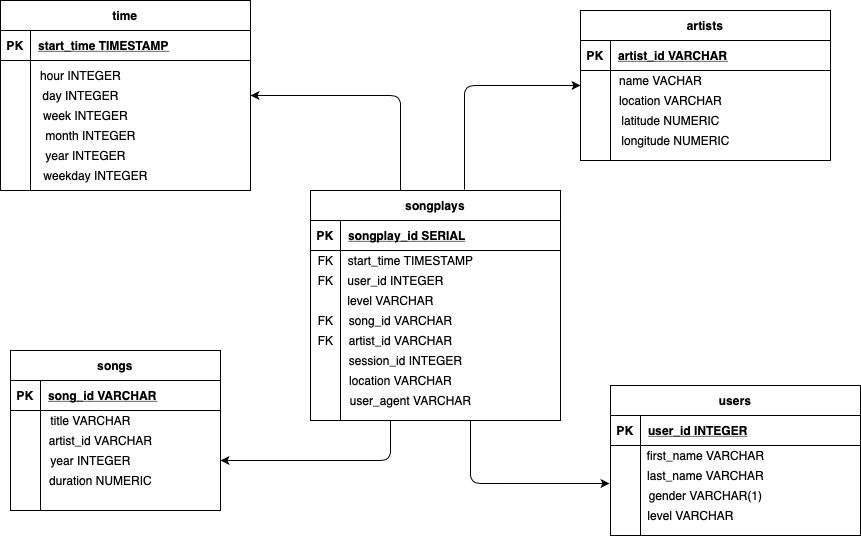

The diagram above was exported from draw.io. Its source (the exported page's mxGraphModel, read from the mxfile embedded in the PNG):
<mxGraphModel dx="2148" dy="865" grid="1" gridSize="10" guides="1" tooltips="1" connect="1" arrows="1" fold="1" page="1" pageScale="1" pageWidth="850" pageHeight="1100" math="0" shadow="0" extFonts="Permanent Marker^https://fonts.googleapis.com/css?family=Permanent+Marker">
  <root>
    <mxCell id="0" />
    <mxCell id="1" parent="0" />
    <mxCell id="C-vyLk0tnHw3VtMMgP7b-2" value="artists" style="shape=table;startSize=30;container=1;collapsible=1;childLayout=tableLayout;fixedRows=1;rowLines=0;fontStyle=1;align=center;resizeLast=1;" parent="1" vertex="1">
      <mxGeometry x="530" y="140" width="250" height="150" as="geometry" />
    </mxCell>
    <mxCell id="C-vyLk0tnHw3VtMMgP7b-3" value="" style="shape=partialRectangle;collapsible=0;dropTarget=0;pointerEvents=0;fillColor=none;points=[[0,0.5],[1,0.5]];portConstraint=eastwest;top=0;left=0;right=0;bottom=1;" parent="C-vyLk0tnHw3VtMMgP7b-2" vertex="1">
      <mxGeometry y="30" width="250" height="30" as="geometry" />
    </mxCell>
    <mxCell id="C-vyLk0tnHw3VtMMgP7b-4" value="PK" style="shape=partialRectangle;overflow=hidden;connectable=0;fillColor=none;top=0;left=0;bottom=0;right=0;fontStyle=1;" parent="C-vyLk0tnHw3VtMMgP7b-3" vertex="1">
      <mxGeometry width="30" height="30" as="geometry" />
    </mxCell>
    <mxCell id="C-vyLk0tnHw3VtMMgP7b-5" value="artist_id VARCHAR" style="shape=partialRectangle;overflow=hidden;connectable=0;fillColor=none;top=0;left=0;bottom=0;right=0;align=left;spacingLeft=6;fontStyle=5;" parent="C-vyLk0tnHw3VtMMgP7b-3" vertex="1">
      <mxGeometry x="30" width="220" height="30" as="geometry" />
    </mxCell>
    <mxCell id="C-vyLk0tnHw3VtMMgP7b-6" value="" style="shape=partialRectangle;collapsible=0;dropTarget=0;pointerEvents=0;fillColor=none;points=[[0,0.5],[1,0.5]];portConstraint=eastwest;top=0;left=0;right=0;bottom=0;" parent="C-vyLk0tnHw3VtMMgP7b-2" vertex="1">
      <mxGeometry y="60" width="250" height="30" as="geometry" />
    </mxCell>
    <mxCell id="C-vyLk0tnHw3VtMMgP7b-7" value="" style="shape=partialRectangle;overflow=hidden;connectable=0;fillColor=none;top=0;left=0;bottom=0;right=0;" parent="C-vyLk0tnHw3VtMMgP7b-6" vertex="1">
      <mxGeometry width="30" height="30" as="geometry" />
    </mxCell>
    <mxCell id="C-vyLk0tnHw3VtMMgP7b-8" value="" style="shape=partialRectangle;overflow=hidden;connectable=0;fillColor=none;top=0;left=0;bottom=0;right=0;align=left;spacingLeft=6;" parent="C-vyLk0tnHw3VtMMgP7b-6" vertex="1">
      <mxGeometry x="30" width="220" height="30" as="geometry" />
    </mxCell>
    <mxCell id="C-vyLk0tnHw3VtMMgP7b-9" value="" style="shape=partialRectangle;collapsible=0;dropTarget=0;pointerEvents=0;fillColor=none;points=[[0,0.5],[1,0.5]];portConstraint=eastwest;top=0;left=0;right=0;bottom=0;" parent="C-vyLk0tnHw3VtMMgP7b-2" vertex="1">
      <mxGeometry y="90" width="250" height="30" as="geometry" />
    </mxCell>
    <mxCell id="C-vyLk0tnHw3VtMMgP7b-10" value="" style="shape=partialRectangle;overflow=hidden;connectable=0;fillColor=none;top=0;left=0;bottom=0;right=0;" parent="C-vyLk0tnHw3VtMMgP7b-9" vertex="1">
      <mxGeometry width="30" height="30" as="geometry" />
    </mxCell>
    <mxCell id="C-vyLk0tnHw3VtMMgP7b-11" value="" style="shape=partialRectangle;overflow=hidden;connectable=0;fillColor=none;top=0;left=0;bottom=0;right=0;align=left;spacingLeft=6;" parent="C-vyLk0tnHw3VtMMgP7b-9" vertex="1">
      <mxGeometry x="30" width="220" height="30" as="geometry" />
    </mxCell>
    <mxCell id="C-vyLk0tnHw3VtMMgP7b-13" value="users" style="shape=table;startSize=30;container=1;collapsible=1;childLayout=tableLayout;fixedRows=1;rowLines=0;fontStyle=1;align=center;resizeLast=1;" parent="1" vertex="1">
      <mxGeometry x="560" y="515" width="250" height="150" as="geometry" />
    </mxCell>
    <mxCell id="C-vyLk0tnHw3VtMMgP7b-14" value="" style="shape=partialRectangle;collapsible=0;dropTarget=0;pointerEvents=0;fillColor=none;points=[[0,0.5],[1,0.5]];portConstraint=eastwest;top=0;left=0;right=0;bottom=1;" parent="C-vyLk0tnHw3VtMMgP7b-13" vertex="1">
      <mxGeometry y="30" width="250" height="30" as="geometry" />
    </mxCell>
    <mxCell id="C-vyLk0tnHw3VtMMgP7b-15" value="PK" style="shape=partialRectangle;overflow=hidden;connectable=0;fillColor=none;top=0;left=0;bottom=0;right=0;fontStyle=1;" parent="C-vyLk0tnHw3VtMMgP7b-14" vertex="1">
      <mxGeometry width="30" height="30" as="geometry" />
    </mxCell>
    <mxCell id="C-vyLk0tnHw3VtMMgP7b-16" value="user_id INTEGER" style="shape=partialRectangle;overflow=hidden;connectable=0;fillColor=none;top=0;left=0;bottom=0;right=0;align=left;spacingLeft=6;fontStyle=5;" parent="C-vyLk0tnHw3VtMMgP7b-14" vertex="1">
      <mxGeometry x="30" width="220" height="30" as="geometry" />
    </mxCell>
    <mxCell id="C-vyLk0tnHw3VtMMgP7b-17" value="" style="shape=partialRectangle;collapsible=0;dropTarget=0;pointerEvents=0;fillColor=none;points=[[0,0.5],[1,0.5]];portConstraint=eastwest;top=0;left=0;right=0;bottom=0;" parent="C-vyLk0tnHw3VtMMgP7b-13" vertex="1">
      <mxGeometry y="60" width="250" height="30" as="geometry" />
    </mxCell>
    <mxCell id="C-vyLk0tnHw3VtMMgP7b-18" value="" style="shape=partialRectangle;overflow=hidden;connectable=0;fillColor=none;top=0;left=0;bottom=0;right=0;" parent="C-vyLk0tnHw3VtMMgP7b-17" vertex="1">
      <mxGeometry width="30" height="30" as="geometry" />
    </mxCell>
    <mxCell id="C-vyLk0tnHw3VtMMgP7b-19" value="" style="shape=partialRectangle;overflow=hidden;connectable=0;fillColor=none;top=0;left=0;bottom=0;right=0;align=left;spacingLeft=6;" parent="C-vyLk0tnHw3VtMMgP7b-17" vertex="1">
      <mxGeometry x="30" width="220" height="30" as="geometry" />
    </mxCell>
    <mxCell id="C-vyLk0tnHw3VtMMgP7b-20" value="" style="shape=partialRectangle;collapsible=0;dropTarget=0;pointerEvents=0;fillColor=none;points=[[0,0.5],[1,0.5]];portConstraint=eastwest;top=0;left=0;right=0;bottom=0;" parent="C-vyLk0tnHw3VtMMgP7b-13" vertex="1">
      <mxGeometry y="90" width="250" height="30" as="geometry" />
    </mxCell>
    <mxCell id="C-vyLk0tnHw3VtMMgP7b-21" value="" style="shape=partialRectangle;overflow=hidden;connectable=0;fillColor=none;top=0;left=0;bottom=0;right=0;" parent="C-vyLk0tnHw3VtMMgP7b-20" vertex="1">
      <mxGeometry width="30" height="30" as="geometry" />
    </mxCell>
    <mxCell id="C-vyLk0tnHw3VtMMgP7b-22" value="" style="shape=partialRectangle;overflow=hidden;connectable=0;fillColor=none;top=0;left=0;bottom=0;right=0;align=left;spacingLeft=6;" parent="C-vyLk0tnHw3VtMMgP7b-20" vertex="1">
      <mxGeometry x="30" width="220" height="30" as="geometry" />
    </mxCell>
    <mxCell id="C-vyLk0tnHw3VtMMgP7b-23" value="songplays" style="shape=table;startSize=30;container=1;collapsible=1;childLayout=tableLayout;fixedRows=1;rowLines=0;fontStyle=1;align=center;resizeLast=1;" parent="1" vertex="1">
      <mxGeometry x="260" y="320" width="250" height="230" as="geometry" />
    </mxCell>
    <mxCell id="C-vyLk0tnHw3VtMMgP7b-24" value="" style="shape=partialRectangle;collapsible=0;dropTarget=0;pointerEvents=0;fillColor=none;points=[[0,0.5],[1,0.5]];portConstraint=eastwest;top=0;left=0;right=0;bottom=1;" parent="C-vyLk0tnHw3VtMMgP7b-23" vertex="1">
      <mxGeometry y="30" width="250" height="30" as="geometry" />
    </mxCell>
    <mxCell id="C-vyLk0tnHw3VtMMgP7b-25" value="PK" style="shape=partialRectangle;overflow=hidden;connectable=0;fillColor=none;top=0;left=0;bottom=0;right=0;fontStyle=1;" parent="C-vyLk0tnHw3VtMMgP7b-24" vertex="1">
      <mxGeometry width="30" height="30" as="geometry" />
    </mxCell>
    <mxCell id="C-vyLk0tnHw3VtMMgP7b-26" value="songplay_id SERIAL" style="shape=partialRectangle;overflow=hidden;connectable=0;fillColor=none;top=0;left=0;bottom=0;right=0;align=left;spacingLeft=6;fontStyle=5;" parent="C-vyLk0tnHw3VtMMgP7b-24" vertex="1">
      <mxGeometry x="30" width="220" height="30" as="geometry" />
    </mxCell>
    <mxCell id="C-vyLk0tnHw3VtMMgP7b-27" value="" style="shape=partialRectangle;collapsible=0;dropTarget=0;pointerEvents=0;fillColor=none;points=[[0,0.5],[1,0.5]];portConstraint=eastwest;top=0;left=0;right=0;bottom=0;" parent="C-vyLk0tnHw3VtMMgP7b-23" vertex="1">
      <mxGeometry y="60" width="250" height="30" as="geometry" />
    </mxCell>
    <mxCell id="C-vyLk0tnHw3VtMMgP7b-28" value="" style="shape=partialRectangle;overflow=hidden;connectable=0;fillColor=none;top=0;left=0;bottom=0;right=0;" parent="C-vyLk0tnHw3VtMMgP7b-27" vertex="1">
      <mxGeometry width="30" height="30" as="geometry" />
    </mxCell>
    <mxCell id="C-vyLk0tnHw3VtMMgP7b-29" value="" style="shape=partialRectangle;overflow=hidden;connectable=0;fillColor=none;top=0;left=0;bottom=0;right=0;align=left;spacingLeft=6;" parent="C-vyLk0tnHw3VtMMgP7b-27" vertex="1">
      <mxGeometry x="30" width="220" height="30" as="geometry" />
    </mxCell>
    <mxCell id="GO8sJEXKmZ5b2m3-JHXb-1" value="songs" style="shape=table;startSize=30;container=1;collapsible=1;childLayout=tableLayout;fixedRows=1;rowLines=0;fontStyle=1;align=center;resizeLast=1;" vertex="1" parent="1">
      <mxGeometry x="-40" y="480" width="210" height="160" as="geometry" />
    </mxCell>
    <mxCell id="GO8sJEXKmZ5b2m3-JHXb-2" value="" style="shape=partialRectangle;collapsible=0;dropTarget=0;pointerEvents=0;fillColor=none;points=[[0,0.5],[1,0.5]];portConstraint=eastwest;top=0;left=0;right=0;bottom=1;" vertex="1" parent="GO8sJEXKmZ5b2m3-JHXb-1">
      <mxGeometry y="30" width="210" height="30" as="geometry" />
    </mxCell>
    <mxCell id="GO8sJEXKmZ5b2m3-JHXb-3" value="PK" style="shape=partialRectangle;overflow=hidden;connectable=0;fillColor=none;top=0;left=0;bottom=0;right=0;fontStyle=1;" vertex="1" parent="GO8sJEXKmZ5b2m3-JHXb-2">
      <mxGeometry width="30" height="30" as="geometry" />
    </mxCell>
    <mxCell id="GO8sJEXKmZ5b2m3-JHXb-4" value="song_id VARCHAR" style="shape=partialRectangle;overflow=hidden;connectable=0;fillColor=none;top=0;left=0;bottom=0;right=0;align=left;spacingLeft=6;fontStyle=5;" vertex="1" parent="GO8sJEXKmZ5b2m3-JHXb-2">
      <mxGeometry x="30" width="180" height="30" as="geometry" />
    </mxCell>
    <mxCell id="GO8sJEXKmZ5b2m3-JHXb-5" value="" style="shape=partialRectangle;collapsible=0;dropTarget=0;pointerEvents=0;fillColor=none;points=[[0,0.5],[1,0.5]];portConstraint=eastwest;top=0;left=0;right=0;bottom=0;" vertex="1" parent="GO8sJEXKmZ5b2m3-JHXb-1">
      <mxGeometry y="60" width="210" height="30" as="geometry" />
    </mxCell>
    <mxCell id="GO8sJEXKmZ5b2m3-JHXb-6" value="" style="shape=partialRectangle;overflow=hidden;connectable=0;fillColor=none;top=0;left=0;bottom=0;right=0;" vertex="1" parent="GO8sJEXKmZ5b2m3-JHXb-5">
      <mxGeometry width="30" height="30" as="geometry" />
    </mxCell>
    <mxCell id="GO8sJEXKmZ5b2m3-JHXb-7" value="" style="shape=partialRectangle;overflow=hidden;connectable=0;fillColor=none;top=0;left=0;bottom=0;right=0;align=left;spacingLeft=6;" vertex="1" parent="GO8sJEXKmZ5b2m3-JHXb-5">
      <mxGeometry x="30" width="180" height="30" as="geometry" />
    </mxCell>
    <mxCell id="GO8sJEXKmZ5b2m3-JHXb-8" value="time" style="shape=table;startSize=30;container=1;collapsible=1;childLayout=tableLayout;fixedRows=1;rowLines=0;fontStyle=1;align=center;resizeLast=1;" vertex="1" parent="1">
      <mxGeometry x="-50" y="130" width="250" height="190" as="geometry" />
    </mxCell>
    <mxCell id="GO8sJEXKmZ5b2m3-JHXb-9" value="" style="shape=partialRectangle;collapsible=0;dropTarget=0;pointerEvents=0;fillColor=none;points=[[0,0.5],[1,0.5]];portConstraint=eastwest;top=0;left=0;right=0;bottom=1;" vertex="1" parent="GO8sJEXKmZ5b2m3-JHXb-8">
      <mxGeometry y="30" width="250" height="30" as="geometry" />
    </mxCell>
    <mxCell id="GO8sJEXKmZ5b2m3-JHXb-10" value="PK" style="shape=partialRectangle;overflow=hidden;connectable=0;fillColor=none;top=0;left=0;bottom=0;right=0;fontStyle=1;" vertex="1" parent="GO8sJEXKmZ5b2m3-JHXb-9">
      <mxGeometry width="30" height="30" as="geometry" />
    </mxCell>
    <mxCell id="GO8sJEXKmZ5b2m3-JHXb-11" value="start_time TIMESTAMP" style="shape=partialRectangle;overflow=hidden;connectable=0;fillColor=none;top=0;left=0;bottom=0;right=0;align=left;spacingLeft=6;fontStyle=5;" vertex="1" parent="GO8sJEXKmZ5b2m3-JHXb-9">
      <mxGeometry x="30" width="220" height="30" as="geometry" />
    </mxCell>
    <mxCell id="GO8sJEXKmZ5b2m3-JHXb-12" value="" style="shape=partialRectangle;collapsible=0;dropTarget=0;pointerEvents=0;fillColor=none;points=[[0,0.5],[1,0.5]];portConstraint=eastwest;top=0;left=0;right=0;bottom=0;" vertex="1" parent="GO8sJEXKmZ5b2m3-JHXb-8">
      <mxGeometry y="60" width="250" height="30" as="geometry" />
    </mxCell>
    <mxCell id="GO8sJEXKmZ5b2m3-JHXb-13" value="" style="shape=partialRectangle;overflow=hidden;connectable=0;fillColor=none;top=0;left=0;bottom=0;right=0;" vertex="1" parent="GO8sJEXKmZ5b2m3-JHXb-12">
      <mxGeometry width="30" height="30" as="geometry" />
    </mxCell>
    <mxCell id="GO8sJEXKmZ5b2m3-JHXb-14" value="" style="shape=partialRectangle;overflow=hidden;connectable=0;fillColor=none;top=0;left=0;bottom=0;right=0;align=left;spacingLeft=6;" vertex="1" parent="GO8sJEXKmZ5b2m3-JHXb-12">
      <mxGeometry x="30" width="220" height="30" as="geometry" />
    </mxCell>
    <mxCell id="GO8sJEXKmZ5b2m3-JHXb-15" value="user_id INTEGER" style="text;html=1;align=center;verticalAlign=middle;resizable=0;points=[];autosize=1;" vertex="1" parent="1">
      <mxGeometry x="290" y="400" width="110" height="20" as="geometry" />
    </mxCell>
    <mxCell id="GO8sJEXKmZ5b2m3-JHXb-16" value="level VARCHAR" style="text;html=1;align=center;verticalAlign=middle;resizable=0;points=[];autosize=1;" vertex="1" parent="1">
      <mxGeometry x="290" y="420" width="100" height="20" as="geometry" />
    </mxCell>
    <mxCell id="GO8sJEXKmZ5b2m3-JHXb-17" value="song_id VARCHAR" style="text;html=1;align=center;verticalAlign=middle;resizable=0;points=[];autosize=1;" vertex="1" parent="1">
      <mxGeometry x="290" y="440" width="120" height="20" as="geometry" />
    </mxCell>
    <mxCell id="GO8sJEXKmZ5b2m3-JHXb-18" value="artist_id VARCHAR" style="text;html=1;align=center;verticalAlign=middle;resizable=0;points=[];autosize=1;" vertex="1" parent="1">
      <mxGeometry x="290" y="460" width="120" height="20" as="geometry" />
    </mxCell>
    <mxCell id="GO8sJEXKmZ5b2m3-JHXb-19" value="session_id INTEGER" style="text;html=1;align=center;verticalAlign=middle;resizable=0;points=[];autosize=1;" vertex="1" parent="1">
      <mxGeometry x="290" y="480" width="130" height="20" as="geometry" />
    </mxCell>
    <mxCell id="GO8sJEXKmZ5b2m3-JHXb-20" value="location VARCHAR" style="text;html=1;align=center;verticalAlign=middle;resizable=0;points=[];autosize=1;" vertex="1" parent="1">
      <mxGeometry x="290" y="500" width="120" height="20" as="geometry" />
    </mxCell>
    <mxCell id="GO8sJEXKmZ5b2m3-JHXb-21" value="user_agent VARCHAR" style="text;html=1;align=center;verticalAlign=middle;resizable=0;points=[];autosize=1;" vertex="1" parent="1">
      <mxGeometry x="290" y="520" width="140" height="20" as="geometry" />
    </mxCell>
    <mxCell id="GO8sJEXKmZ5b2m3-JHXb-22" value="start_time TIMESTAMP" style="text;html=1;align=center;verticalAlign=middle;resizable=0;points=[];autosize=1;" vertex="1" parent="1">
      <mxGeometry x="290" y="380" width="140" height="20" as="geometry" />
    </mxCell>
    <mxCell id="GO8sJEXKmZ5b2m3-JHXb-23" value="day&amp;nbsp;&lt;span style=&quot;text-align: left&quot;&gt;INTEGER&lt;/span&gt;" style="text;html=1;align=center;verticalAlign=middle;resizable=0;points=[];autosize=1;" vertex="1" parent="1">
      <mxGeometry x="-15" y="215" width="90" height="20" as="geometry" />
    </mxCell>
    <mxCell id="GO8sJEXKmZ5b2m3-JHXb-24" value="week&amp;nbsp;&lt;span style=&quot;text-align: left&quot;&gt;INTEGER&lt;/span&gt;" style="text;html=1;align=center;verticalAlign=middle;resizable=0;points=[];autosize=1;" vertex="1" parent="1">
      <mxGeometry x="-15" y="235" width="100" height="20" as="geometry" />
    </mxCell>
    <mxCell id="GO8sJEXKmZ5b2m3-JHXb-25" value="hour&amp;nbsp;&lt;span style=&quot;text-align: left&quot;&gt;INTEGER&lt;/span&gt;" style="text;html=1;align=center;verticalAlign=middle;resizable=0;points=[];autosize=1;" vertex="1" parent="1">
      <mxGeometry x="-20" y="195" width="100" height="20" as="geometry" />
    </mxCell>
    <mxCell id="GO8sJEXKmZ5b2m3-JHXb-26" value="month&amp;nbsp;&lt;span style=&quot;text-align: left&quot;&gt;INTEGER&lt;/span&gt;" style="text;html=1;align=center;verticalAlign=middle;resizable=0;points=[];autosize=1;" vertex="1" parent="1">
      <mxGeometry x="-15" y="255" width="110" height="20" as="geometry" />
    </mxCell>
    <mxCell id="GO8sJEXKmZ5b2m3-JHXb-27" value="year&amp;nbsp;&lt;span style=&quot;text-align: left&quot;&gt;INTEGER&lt;/span&gt;" style="text;html=1;align=center;verticalAlign=middle;resizable=0;points=[];autosize=1;" vertex="1" parent="1">
      <mxGeometry x="-15" y="275" width="100" height="20" as="geometry" />
    </mxCell>
    <mxCell id="GO8sJEXKmZ5b2m3-JHXb-28" value="weekday&amp;nbsp;&lt;span style=&quot;text-align: left&quot;&gt;INTEGER&lt;/span&gt;" style="text;html=1;align=center;verticalAlign=middle;resizable=0;points=[];autosize=1;" vertex="1" parent="1">
      <mxGeometry x="-15" y="295" width="120" height="20" as="geometry" />
    </mxCell>
    <mxCell id="GO8sJEXKmZ5b2m3-JHXb-29" value="title VARCHAR" style="text;html=1;align=center;verticalAlign=middle;resizable=0;points=[];autosize=1;" vertex="1" parent="1">
      <mxGeometry x="-10" y="540" width="100" height="20" as="geometry" />
    </mxCell>
    <mxCell id="GO8sJEXKmZ5b2m3-JHXb-30" value="artist_id VARCHAR" style="text;html=1;align=center;verticalAlign=middle;resizable=0;points=[];autosize=1;" vertex="1" parent="1">
      <mxGeometry x="-10" y="560" width="120" height="20" as="geometry" />
    </mxCell>
    <mxCell id="GO8sJEXKmZ5b2m3-JHXb-31" value="year&amp;nbsp;&lt;span style=&quot;text-align: left&quot;&gt;INTEGER&lt;/span&gt;" style="text;html=1;align=center;verticalAlign=middle;resizable=0;points=[];autosize=1;" vertex="1" parent="1">
      <mxGeometry x="-10" y="580" width="100" height="20" as="geometry" />
    </mxCell>
    <mxCell id="GO8sJEXKmZ5b2m3-JHXb-32" value="duration NUMERIC" style="text;html=1;align=center;verticalAlign=middle;resizable=0;points=[];autosize=1;" vertex="1" parent="1">
      <mxGeometry x="-10" y="600" width="120" height="20" as="geometry" />
    </mxCell>
    <mxCell id="GO8sJEXKmZ5b2m3-JHXb-33" value="name VACHAR" style="text;html=1;align=center;verticalAlign=middle;resizable=0;points=[];autosize=1;" vertex="1" parent="1">
      <mxGeometry x="560" y="200" width="100" height="20" as="geometry" />
    </mxCell>
    <mxCell id="GO8sJEXKmZ5b2m3-JHXb-34" value="location VARCHAR" style="text;html=1;align=center;verticalAlign=middle;resizable=0;points=[];autosize=1;" vertex="1" parent="1">
      <mxGeometry x="560" y="220" width="120" height="20" as="geometry" />
    </mxCell>
    <mxCell id="GO8sJEXKmZ5b2m3-JHXb-35" value="latitude NUMERIC" style="text;html=1;align=center;verticalAlign=middle;resizable=0;points=[];autosize=1;" vertex="1" parent="1">
      <mxGeometry x="565" y="240" width="110" height="20" as="geometry" />
    </mxCell>
    <mxCell id="GO8sJEXKmZ5b2m3-JHXb-36" value="longitude NUMERIC" style="text;html=1;align=center;verticalAlign=middle;resizable=0;points=[];autosize=1;" vertex="1" parent="1">
      <mxGeometry x="565" y="260" width="120" height="20" as="geometry" />
    </mxCell>
    <mxCell id="GO8sJEXKmZ5b2m3-JHXb-37" value="first_name&amp;nbsp;VARCHAR" style="text;html=1;align=center;verticalAlign=middle;resizable=0;points=[];autosize=1;" vertex="1" parent="1">
      <mxGeometry x="590" y="575" width="130" height="20" as="geometry" />
    </mxCell>
    <mxCell id="GO8sJEXKmZ5b2m3-JHXb-38" value="last_name&amp;nbsp;VARCHAR" style="text;html=1;align=center;verticalAlign=middle;resizable=0;points=[];autosize=1;" vertex="1" parent="1">
      <mxGeometry x="590" y="595" width="130" height="20" as="geometry" />
    </mxCell>
    <mxCell id="GO8sJEXKmZ5b2m3-JHXb-39" value="gender&amp;nbsp;VARCHAR(1)" style="text;html=1;align=center;verticalAlign=middle;resizable=0;points=[];autosize=1;" vertex="1" parent="1">
      <mxGeometry x="590" y="615" width="130" height="20" as="geometry" />
    </mxCell>
    <mxCell id="GO8sJEXKmZ5b2m3-JHXb-40" value="level&amp;nbsp;VARCHAR" style="text;html=1;align=center;verticalAlign=middle;resizable=0;points=[];autosize=1;" vertex="1" parent="1">
      <mxGeometry x="590" y="635" width="100" height="20" as="geometry" />
    </mxCell>
    <mxCell id="GO8sJEXKmZ5b2m3-JHXb-41" value="" style="endArrow=classic;html=1;entryX=1;entryY=0.5;entryDx=0;entryDy=0;" edge="1" parent="1" target="GO8sJEXKmZ5b2m3-JHXb-8">
      <mxGeometry width="50" height="50" relative="1" as="geometry">
        <mxPoint x="350" y="320" as="sourcePoint" />
        <mxPoint x="400" y="270" as="targetPoint" />
        <Array as="points">
          <mxPoint x="350" y="225" />
        </Array>
      </mxGeometry>
    </mxCell>
    <mxCell id="GO8sJEXKmZ5b2m3-JHXb-43" value="" style="endArrow=classic;html=1;exitX=0.616;exitY=-0.004;exitDx=0;exitDy=0;exitPerimeter=0;entryX=0;entryY=0.5;entryDx=0;entryDy=0;" edge="1" parent="1" source="C-vyLk0tnHw3VtMMgP7b-23" target="C-vyLk0tnHw3VtMMgP7b-6">
      <mxGeometry width="50" height="50" relative="1" as="geometry">
        <mxPoint x="470" y="430" as="sourcePoint" />
        <mxPoint x="520" y="380" as="targetPoint" />
        <Array as="points">
          <mxPoint x="414" y="215" />
        </Array>
      </mxGeometry>
    </mxCell>
    <mxCell id="GO8sJEXKmZ5b2m3-JHXb-44" value="" style="endArrow=classic;html=1;" edge="1" parent="1">
      <mxGeometry width="50" height="50" relative="1" as="geometry">
        <mxPoint x="340" y="550" as="sourcePoint" />
        <mxPoint x="170" y="590" as="targetPoint" />
        <Array as="points">
          <mxPoint x="340" y="590" />
        </Array>
      </mxGeometry>
    </mxCell>
    <mxCell id="GO8sJEXKmZ5b2m3-JHXb-46" value="" style="endArrow=classic;html=1;entryX=-0.004;entryY=0.267;entryDx=0;entryDy=0;entryPerimeter=0;" edge="1" parent="1" target="C-vyLk0tnHw3VtMMgP7b-20">
      <mxGeometry width="50" height="50" relative="1" as="geometry">
        <mxPoint x="420" y="550" as="sourcePoint" />
        <mxPoint x="520" y="380" as="targetPoint" />
        <Array as="points">
          <mxPoint x="420" y="613" />
        </Array>
      </mxGeometry>
    </mxCell>
    <mxCell id="GO8sJEXKmZ5b2m3-JHXb-47" value="FK" style="text;html=1;align=center;verticalAlign=middle;resizable=0;points=[];autosize=1;" vertex="1" parent="1">
      <mxGeometry x="260" y="380" width="30" height="20" as="geometry" />
    </mxCell>
    <mxCell id="GO8sJEXKmZ5b2m3-JHXb-49" value="FK" style="text;html=1;align=center;verticalAlign=middle;resizable=0;points=[];autosize=1;" vertex="1" parent="1">
      <mxGeometry x="260" y="400" width="30" height="20" as="geometry" />
    </mxCell>
    <mxCell id="GO8sJEXKmZ5b2m3-JHXb-50" value="FK" style="text;html=1;align=center;verticalAlign=middle;resizable=0;points=[];autosize=1;" vertex="1" parent="1">
      <mxGeometry x="260" y="460" width="30" height="20" as="geometry" />
    </mxCell>
    <mxCell id="GO8sJEXKmZ5b2m3-JHXb-51" value="FK" style="text;html=1;align=center;verticalAlign=middle;resizable=0;points=[];autosize=1;" vertex="1" parent="1">
      <mxGeometry x="260" y="440" width="30" height="20" as="geometry" />
    </mxCell>
  </root>
</mxGraphModel>